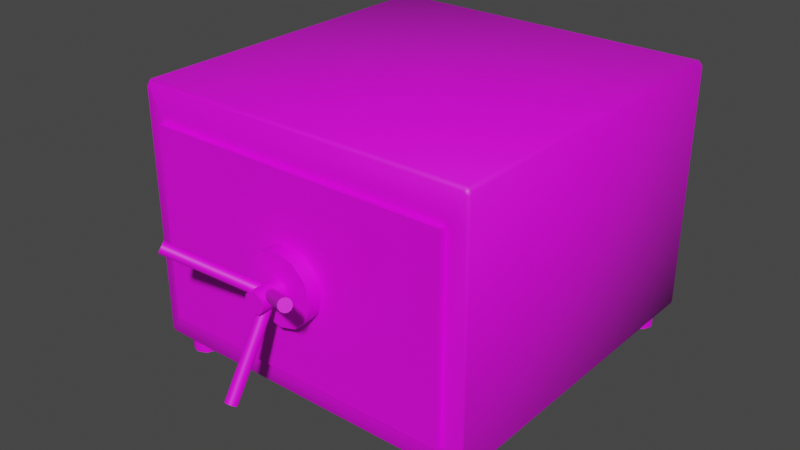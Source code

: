 # Source: Safe.blend  (saved by Blender 2.80.75; exported with 4.5.12 LTS)
import bpy
from mathutils import Matrix  # noqa: F401  (used for matrix-valued properties, if any)

bpy.ops.wm.read_factory_settings(use_empty=True)
scene = bpy.context.scene
scene.name = 'Scene'

# ---- collections
col_collection = bpy.data.collections.new('Collection'); scene.collection.children.link(col_collection)

# ---- images (referenced by path relative to the original .blend; pixels are not part of the script)
import os
ASSET_DIR = os.environ.get("B2B_ASSET_DIR", "")  # directory of the original .blend (textures are referenced by path, not embedded)
HERE = os.path.dirname(os.path.abspath(__file__))  # packed textures are extracted next to this script under _unpacked/

def load_image(name, relpath, width, height, colorspace="sRGB"):
    """Load a texture the original file referenced (path relative to the .blend, or extracted next to this script)."""
    p = next((c for c in (os.path.join(HERE, relpath), os.path.join(ASSET_DIR, relpath)) if relpath and os.path.exists(c)), "")
    if p:
        img = bpy.data.images.load(p, check_existing=True)
        img.name = name
    else:  # same state as the original file: an image datablock whose file is absent (Cycles renders it pink)
        img = bpy.data.images.new(name, width, height)
        img.source = "FILE"
        img.filepath = "//" + (relpath or name)
    img.colorspace_settings.name = colorspace
    return img
img_safetexture_png = load_image('SafeTexture.png', 'SafeTexture.png', 1024, 1024, 'sRGB')

# ---- materials (node trees are filled in below, after node groups)
mat_safematerial = bpy.data.materials.new('SafeMaterial')
mat_safematerial.use_transparent_shadow = False

# ---- node groups
ng_auto_smooth = bpy.data.node_groups.new('Auto Smooth', 'GeometryNodeTree')
_s = ng_auto_smooth.interface.new_socket(name='Geometry', in_out='OUTPUT', socket_type='NodeSocketGeometry')
_s = ng_auto_smooth.interface.new_socket(name='Geometry', in_out='INPUT', socket_type='NodeSocketGeometry')
_s = ng_auto_smooth.interface.new_socket(name='Angle', in_out='INPUT', socket_type='NodeSocketFloat')
_s.subtype = 'ANGLE'
_s.min_value = 0.0
_s.max_value = 3.142
ng_auto_smooth.is_modifier = True
_N = ng_auto_smooth.nodes; _L = ng_auto_smooth.links
n0 = _N.new('NodeGroupOutput'); n0.name = 'Group Output'; n0.location = (480, -100)
n1 = _N.new('NodeGroupInput'); n1.name = 'Group Input'; n1.location = (-420, -300)
n2 = _N.new('NodeGroupInput'); n2.name = 'Group Input.001'; n2.location = (-60, -100)
n3 = _N.new('GeometryNodeSetShadeSmooth'); n3.name = 'Set Shade Smooth'; n3.location = (120, -100)
n3.domain = 'EDGE'
n4 = _N.new('GeometryNodeSetShadeSmooth'); n4.name = 'Set Shade Smooth.001'; n4.location = (300, -100)
n5 = _N.new('GeometryNodeInputMeshEdgeAngle'); n5.name = 'Edge Angle'; n5.location = (-420, -220)
n6 = _N.new('GeometryNodeInputEdgeSmooth'); n6.name = 'Is Edge Smooth'; n6.location = (-60, -160)
n7 = _N.new('GeometryNodeInputShadeSmooth'); n7.name = 'Is Face Smooth'; n7.location = (-240, -340)
n8 = _N.new('FunctionNodeBooleanMath'); n8.name = 'Boolean Math'; n8.location = (-60, -220)
n9 = _N.new('FunctionNodeCompare'); n9.name = 'Compare'; n9.location = (-240, -180)
n9.operation = 'LESS_EQUAL'
_L.new(n5.outputs[0], n9.inputs[0])
_L.new(n4.outputs[0], n0.inputs[0])
_L.new(n1.outputs[1], n9.inputs[1])
_L.new(n9.outputs[0], n8.inputs[0])
_L.new(n7.outputs[0], n8.inputs[1])
_L.new(n2.outputs[0], n3.inputs[0])
_L.new(n6.outputs[0], n3.inputs[1])
_L.new(n3.outputs[0], n4.inputs[0])
_L.new(n8.outputs[0], n3.inputs[2])
n0.is_active_output = True

# ---- material node trees
mat_safematerial.use_nodes = True; mat_safematerial.node_tree.nodes.clear()
_N = mat_safematerial.node_tree.nodes; _L = mat_safematerial.node_tree.links
n0 = _N.new('ShaderNodeOutputMaterial'); n0.name = 'Material Output'; n0.location = (300, 300)
n1 = _N.new('ShaderNodeBsdfPrincipled'); n1.name = 'Principled BSDF'; n1.location = (10, 300)
n1.distribution = 'GGX'
n1.subsurface_method = 'BURLEY'
n1.inputs[3].default_value = 1.45
n1.inputs[27].default_value = (0.0, 0.0, 0.0, 1.0)
n1.inputs[28].default_value = 1.0
n2 = _N.new('ShaderNodeTexImage'); n2.name = 'Image Texture'; n2.location = (-319, 250)
n2.image = img_safetexture_png
_L.new(n1.outputs[0], n0.inputs[0])
_L.new(n2.outputs[0], n1.inputs[0])
n0.is_active_output = True

# ---- world
world_world = bpy.data.worlds.new('World'); scene.world = world_world
world_world.use_nodes = True; world_world.node_tree.nodes.clear()
_N = world_world.node_tree.nodes; _L = world_world.node_tree.links
n0 = _N.new('ShaderNodeOutputWorld'); n0.name = 'World Output'; n0.location = (300, 300)
n1 = _N.new('ShaderNodeBackground'); n1.name = 'Background'; n1.location = (10, 300)
n1.inputs[0].default_value = (0.05088, 0.05088, 0.05088, 1.0)
_L.new(n1.outputs[0], n0.inputs[0])
n0.is_active_output = True
world_world.color = (0.05088, 0.05088, 0.05088)
world_world.use_sun_shadow = False
world_world.sun_shadow_jitter_overblur = 0.0

# ---- meshes
me_cylinder = bpy.data.meshes.new('Cylinder')
me_cylinder.from_pydata([(1.977, -1.83, -0.1782), (1.977, -1.83, 0.1782), (2.103, -1.882, -0.1782), (2.103, -1.882, 0.1782), (2.155, -2.008, -0.1782), (2.155, -2.008, 0.1782), (2.103, -2.134, -0.1782), (2.103, -2.134, 0.1782), (1.977, -2.186, -0.1782), (1.977, -2.186, 0.1782), (1.851, -2.134, -0.1782), (1.851, -2.134, 0.1782), (1.798, -2.008, -0.1782), (1.798, -2.008, 0.1782), (1.851, -1.882, -0.1782), (1.851, -1.882, 0.1782), (2.015, -2.034, 3.415), (2.015, -2.034, 0.3944), (2.015, -2.034, 0.06583), (2.015, -2.034, 2.953), (1.977, 1.83, -0.1782), (1.977, 1.83, 0.1782), (2.103, 1.882, -0.1782), (2.103, 1.882, 0.1782), (2.155, 2.008, -0.1782), (2.155, 2.008, 0.1782), (2.103, 2.134, -0.1782), (2.103, 2.134, 0.1782), (1.977, 2.186, -0.1782), (1.977, 2.186, 0.1782), (1.851, 2.134, -0.1782), (1.851, 2.134, 0.1782), (1.798, 2.008, -0.1782), (1.798, 2.008, 0.1782), (1.851, 1.882, -0.1782), (1.851, 1.882, 0.1782), (2.015, 0.0, 0.06583), (2.015, 0.0, 0.3944), (2.015, 0.0, 3.415), (2.015, 2.034, 3.415), (2.015, 2.034, 0.3944), (2.015, 2.034, 0.06583), (2.015, 0.0, 2.953), (2.015, 2.034, 2.953), (0.0, -2.034, 0.06583), (0.0, 0.0, 0.06583), (0.0, -2.034, 3.415), (0.0, 0.0, 3.415), (0.0, 2.034, 0.06583), (0.0, 2.034, 3.415), (0.0, -2.034, 0.3944), (0.0, 0.0, 0.3944), (0.0, -2.034, 2.953), (0.0, 0.0, 2.953), (0.0, 2.034, 0.3944), (0.0, 2.034, 2.953), (2.015, -2.31, 0.3944), (2.015, -2.31, 2.953), (0.0, -2.31, 0.3944), (0.0, -2.31, 2.953), (2.273, -2.034, 3.365), (2.223, -2.034, 3.415), (2.273, 0.0, 3.365), (2.223, 0.0, 3.415), (2.223, 2.034, 3.415), (2.273, 2.034, 3.365), (2.273, -2.034, 0.1158), (2.223, -2.034, 0.06583), (2.223, 0.0, 0.06583), (2.273, 0.0, 0.1158), (2.223, 2.034, 0.06583), (2.273, 2.034, 0.1158), (2.015, -2.31, 3.369), (2.015, -2.265, 3.415), (0.0, -2.31, 3.369), (0.0, -2.265, 3.415), (2.273, -2.265, 3.365), (2.204, -2.31, 3.369), (2.223, -2.265, 3.415), (2.015, 2.267, 3.415), (2.015, 2.31, 3.372), (0.0, 2.267, 3.415), (0.0, 2.31, 3.372), (2.205, 2.31, 3.372), (2.223, 2.267, 3.415), (2.273, 2.267, 3.365), (2.015, 2.31, 0.1154), (2.015, 2.261, 0.06583), (0.0, 2.31, 0.1154), (0.0, 2.261, 0.06583), (2.273, 2.261, 0.1158), (2.202, 2.31, 0.1154), (2.223, 2.261, 0.06583), (2.273, 2.281, 3.346), (2.243, 2.31, 3.334), (2.243, 2.31, 0.1564), (2.273, 2.281, 0.1442), (2.015, -2.275, 0.06583), (2.015, -2.31, 0.1009), (0.0, -2.275, 0.06583), (0.0, -2.31, 0.1009), (2.208, -2.31, 0.1009), (2.223, -2.275, 0.06583), (2.273, -2.275, 0.1158), (2.241, -2.31, 3.332), (2.273, -2.279, 3.345), (2.273, -2.279, 0.1209), (2.241, -2.31, 0.134), (2.273, -2.034, 0.3944), (2.273, 0.0, 0.3944), (2.273, 2.034, 0.3944), (2.273, -2.279, 0.3669), (2.241, -2.31, 0.3664), (2.273, -2.034, 2.968), (2.273, 0.0, 2.968), (2.273, 2.034, 2.968), (2.273, -2.279, 2.984), (2.241, -2.31, 2.982), (2.015, 2.31, 2.952), (2.015, 2.31, 0.4129), (0.0, 2.31, 0.4129), (0.0, 2.31, 2.952), (2.243, 2.31, 0.4359), (2.273, 2.281, 0.4341), (2.273, 2.281, 2.921), (2.243, 2.31, 2.919)], [], [(0, 1, 3, 2), (2, 3, 5, 4), (4, 5, 7, 6), (6, 7, 9, 8), (8, 9, 11, 10), (10, 11, 13, 12), (12, 13, 15, 14), (14, 15, 1, 0), (0, 2, 4, 6, 8, 10, 12, 14), (106, 107, 101, 102, 103), (38, 16, 61, 63), (37, 17, 19, 42), (18, 67, 102, 97), (36, 41, 70, 68), (45, 36, 18, 44), (59, 57, 19, 52), (37, 51, 50, 17), (39, 64, 84, 79), (107, 112, 56), (36, 68, 67, 18), (53, 52, 19, 42), (61, 78, 76, 60), (57, 59, 74, 72), (46, 16, 38, 47), (20, 22, 23, 21), (22, 24, 25, 23), (24, 26, 27, 25), (26, 28, 29, 27), (28, 30, 31, 29), (30, 32, 33, 31), (32, 34, 35, 33), (34, 20, 21, 35), (20, 34, 32, 30, 28, 26, 24, 22), (90, 71, 70, 92), (38, 63, 64, 39), (37, 42, 43, 40), (41, 87, 92, 70), (45, 48, 41, 36), (40, 43, 55, 54), (37, 40, 54, 51), (114, 115, 65, 62), (71, 90, 96, 123, 110), (53, 42, 43, 55), (65, 85, 84, 64), (48, 89, 87, 41), (49, 47, 38, 39), (17, 50, 58, 56), (72, 57, 77), (17, 56, 57, 19), (16, 73, 78, 61), (63, 61, 60, 62), (62, 65, 64, 63), (114, 62, 60, 113), (67, 68, 69, 66), (57, 104, 77), (71, 69, 68, 70), (91, 95, 96, 90, 92), (102, 67, 66, 103), (73, 75, 74, 72), (66, 108, 111, 106, 103), (72, 77, 78, 73), (16, 46, 75, 73), (80, 82, 81, 79), (95, 91, 86, 119, 122), (83, 80, 79, 84), (39, 79, 81, 49), (88, 86, 87, 89), (92, 87, 86, 91), (118, 121, 82, 80), (93, 124, 125, 94), (93, 94, 83, 84, 85), (99, 97, 98, 100), (97, 102, 101, 98), (44, 18, 97, 99), (106, 111, 112, 107), (77, 104, 105, 76, 78), (69, 109, 108, 66), (69, 71, 110, 109), (107, 56, 101), (111, 108, 113, 116), (112, 111, 116, 117), (98, 101, 56), (58, 100, 98, 56), (109, 114, 113, 108), (109, 110, 115, 114), (104, 57, 117), (116, 113, 60, 76, 105), (117, 116, 105, 104), (56, 112, 117, 57), (86, 88, 120, 119), (119, 120, 121, 118), (122, 119, 118, 125), (110, 123, 124, 115), (122, 123, 96, 95), (115, 124, 93, 85, 65), (125, 118, 80, 83, 94), (125, 124, 123, 122)])
me_cylinder.polygons.foreach_set('use_smooth', [True] * 97)
_uv = me_cylinder.uv_layers.new(name='UVMap')
_uv.uv.foreach_set('vector', [0.8821, 0.9174, 0.8821, 0.9731, 0.8682, 0.9731, 0.8682, 0.9174, 0.8682, 0.9174, 0.8682, 0.9731, 0.8543, 0.9731, 0.8543, 0.9174, 0.8543, 0.9174, 0.8543, 0.9731, 0.8404, 0.9731, 0.8404, 0.9174, 0.8404, 0.9174, 0.8404, 0.9731, 0.8264, 0.9731, 0.8264, 0.9174, 0.8264, 0.9174, 0.8264, 0.9731, 0.8125, 0.9731, 0.8125, 0.9174, 0.8125, 0.9174, 0.8125, 0.9731, 0.7986, 0.9731, 0.7986, 0.9174, 0.7986, 0.9174, 0.7986, 0.9731, 0.7846, 0.9731, 0.7846, 0.9174, 0.7846, 0.9174, 0.7846, 0.9731, 0.7707, 0.9731, 0.7707, 0.9174, 0.8543, 0.9163, 0.8732, 0.9085, 0.881, 0.8896, 0.8732, 0.8706, 0.8543, 0.8628, 0.8354, 0.8706, 0.8275, 0.8896, 0.8354, 0.9085, 0.3484, 0.5022, 0.3486, 0.5005, 0.35, 0.5003, 0.3505, 0.5021, 0.3486, 0.5024, 0.2171, 0.6123, 0.2058, 0.5225, 0.2134, 0.5226, 0.2243, 0.6102, 0.3221, 0.3644, 0.3428, 0.4668, 0.2227, 0.4744, 0.2321, 0.3732, 0.3586, 0.51, 0.3511, 0.5112, 0.3505, 0.5021, 0.3566, 0.4985, 0.3582, 0.5994, 0.345, 0.6795, 0.3388, 0.6761, 0.3509, 0.5985, 0.4465, 0.6228, 0.3582, 0.5994, 0.3586, 0.51, 0.4465, 0.4826, 0.1261, 0.4647, 0.2218, 0.4892, 0.2227, 0.4744, 0.1283, 0.4517, 0.3221, 0.3644, 0.4098, 0.3108, 0.4371, 0.4392, 0.3428, 0.4668, 0.2382, 0.6916, 0.244, 0.687, 0.2468, 0.6932, 0.2437, 0.6986, 0.3486, 0.5005, 0.341, 0.4967, 0.3448, 0.4829, 0.3582, 0.5994, 0.3509, 0.5985, 0.3511, 0.5112, 0.3586, 0.51, 0.1551, 0.3343, 0.1283, 0.4517, 0.2227, 0.4744, 0.2321, 0.3732, 0.2134, 0.5226, 0.2133, 0.5141, 0.2152, 0.5139, 0.2159, 0.5223, 0.2218, 0.4892, 0.1261, 0.4647, 0.1221, 0.4881, 0.2076, 0.5083, 0.1195, 0.5042, 0.2058, 0.5225, 0.2171, 0.6123, 0.1166, 0.6553, 0.8821, 0.9174, 0.8682, 0.9174, 0.8682, 0.9731, 0.8821, 0.9731, 0.8682, 0.9174, 0.8543, 0.9174, 0.8543, 0.9731, 0.8682, 0.9731, 0.8543, 0.9174, 0.8404, 0.9174, 0.8404, 0.9731, 0.8543, 0.9731, 0.8404, 0.9174, 0.8264, 0.9174, 0.8264, 0.9731, 0.8404, 0.9731, 0.8264, 0.9174, 0.8125, 0.9174, 0.8125, 0.9731, 0.8264, 0.9731, 0.8125, 0.9174, 0.7986, 0.9174, 0.7986, 0.9731, 0.8125, 0.9731, 0.7986, 0.9174, 0.7846, 0.9174, 0.7846, 0.9731, 0.7986, 0.9731, 0.7846, 0.9174, 0.7707, 0.9174, 0.7707, 0.9731, 0.7846, 0.9731, 0.8543, 0.9163, 0.8354, 0.9085, 0.8275, 0.8896, 0.8354, 0.8706, 0.8543, 0.8628, 0.8732, 0.8706, 0.881, 0.8896, 0.8732, 0.9085, 0.3354, 0.682, 0.3367, 0.6755, 0.3388, 0.6761, 0.3369, 0.6825, 0.2171, 0.6123, 0.2243, 0.6102, 0.244, 0.687, 0.2382, 0.6916, 0.3221, 0.3644, 0.2321, 0.3732, 0.2526, 0.297, 0.3007, 0.3022, 0.345, 0.6795, 0.3407, 0.6871, 0.3369, 0.6825, 0.3388, 0.6761, 0.4465, 0.6228, 0.4002, 0.7564, 0.345, 0.6795, 0.3582, 0.5994, 0.3007, 0.3022, 0.2526, 0.297, 0.2042, 0.2296, 0.3294, 0.2071, 0.3221, 0.3644, 0.3007, 0.3022, 0.3294, 0.2071, 0.4098, 0.3108, 0.2404, 0.606, 0.2574, 0.6838, 0.246, 0.686, 0.2266, 0.6095, 0.3367, 0.6755, 0.3354, 0.682, 0.3347, 0.6824, 0.3276, 0.684, 0.3284, 0.6748, 0.1551, 0.3343, 0.2321, 0.3732, 0.2526, 0.297, 0.2042, 0.2296, 0.246, 0.686, 0.2481, 0.6923, 0.2468, 0.6932, 0.244, 0.687, 0.4002, 0.7564, 0.3922, 0.7647, 0.3407, 0.6871, 0.345, 0.6795, 0.1982, 0.7744, 0.1166, 0.6553, 0.2171, 0.6123, 0.2382, 0.6916, 0.3428, 0.4668, 0.4371, 0.4392, 0.4397, 0.4524, 0.3448, 0.4829, 0.2076, 0.5083, 0.2218, 0.4892, 0.2136, 0.5116, 0.3428, 0.4668, 0.3448, 0.4829, 0.2218, 0.4892, 0.2227, 0.4744, 0.2058, 0.5225, 0.2068, 0.5114, 0.2133, 0.5141, 0.2134, 0.5226, 0.2243, 0.6102, 0.2134, 0.5226, 0.2159, 0.5223, 0.2266, 0.6095, 0.2266, 0.6095, 0.246, 0.686, 0.244, 0.687, 0.2243, 0.6102, 0.2404, 0.606, 0.2266, 0.6095, 0.2159, 0.5223, 0.23, 0.5179, 0.3511, 0.5112, 0.3509, 0.5985, 0.3486, 0.5982, 0.3486, 0.5112, 0.2218, 0.4892, 0.2154, 0.5116, 0.2136, 0.5116, 0.3367, 0.6755, 0.3486, 0.5982, 0.3509, 0.5985, 0.3388, 0.6761, 0.336, 0.6841, 0.3347, 0.6837, 0.3347, 0.6824, 0.3354, 0.682, 0.3369, 0.6825, 0.3505, 0.5021, 0.3511, 0.5112, 0.3486, 0.5112, 0.3486, 0.5024, 0.2068, 0.5114, 0.1216, 0.4915, 0.1221, 0.4881, 0.2076, 0.5083, 0.3486, 0.5112, 0.3389, 0.5105, 0.3406, 0.4989, 0.3484, 0.5022, 0.3486, 0.5024, 0.2076, 0.5083, 0.2136, 0.5116, 0.2133, 0.5141, 0.2068, 0.5114, 0.2058, 0.5225, 0.1195, 0.5042, 0.1216, 0.4915, 0.2068, 0.5114, 0.2454, 0.6998, 0.2091, 0.7817, 0.207, 0.7803, 0.2437, 0.6986, 0.3347, 0.6837, 0.336, 0.6841, 0.3388, 0.6889, 0.3301, 0.6938, 0.3277, 0.6854, 0.2477, 0.6944, 0.2454, 0.6998, 0.2437, 0.6986, 0.2468, 0.6932, 0.2382, 0.6916, 0.2437, 0.6986, 0.207, 0.7803, 0.1982, 0.7744, 0.3899, 0.767, 0.3388, 0.6889, 0.3407, 0.6871, 0.3922, 0.7647, 0.3369, 0.6825, 0.3407, 0.6871, 0.3388, 0.6889, 0.336, 0.6841, 0.2583, 0.7027, 0.2267, 0.7929, 0.2091, 0.7817, 0.2454, 0.6998, 0.2486, 0.6926, 0.2593, 0.6926, 0.2594, 0.694, 0.2489, 0.6938, 0.2486, 0.6926, 0.2489, 0.6938, 0.2477, 0.6944, 0.2468, 0.6932, 0.2481, 0.6923, 0.4434, 0.4689, 0.3566, 0.4985, 0.3558, 0.4963, 0.4428, 0.4663, 0.3566, 0.4985, 0.3505, 0.5021, 0.35, 0.5003, 0.3558, 0.4963, 0.4465, 0.4826, 0.3586, 0.51, 0.3566, 0.4985, 0.4434, 0.4689, 0.3484, 0.5022, 0.3406, 0.4989, 0.341, 0.4967, 0.3486, 0.5005, 0.2136, 0.5116, 0.2154, 0.5116, 0.2157, 0.5133, 0.2152, 0.5139, 0.2133, 0.5141, 0.3486, 0.5982, 0.3391, 0.5973, 0.3389, 0.5105, 0.3486, 0.5112, 0.3486, 0.5982, 0.3367, 0.6755, 0.3284, 0.6748, 0.3391, 0.5973, 0.3486, 0.5005, 0.3448, 0.4829, 0.35, 0.5003, 0.3406, 0.4989, 0.3389, 0.5105, 0.23, 0.5179, 0.2267, 0.506, 0.341, 0.4967, 0.3406, 0.4989, 0.2267, 0.506, 0.2263, 0.5038, 0.3558, 0.4963, 0.35, 0.5003, 0.3448, 0.4829, 0.4397, 0.4524, 0.4428, 0.4663, 0.3558, 0.4963, 0.3448, 0.4829, 0.3391, 0.5973, 0.2404, 0.606, 0.23, 0.5179, 0.3389, 0.5105, 0.3391, 0.5973, 0.3284, 0.6748, 0.2574, 0.6838, 0.2404, 0.606, 0.2154, 0.5116, 0.2218, 0.4892, 0.2263, 0.5038, 0.2267, 0.506, 0.23, 0.5179, 0.2159, 0.5223, 0.2152, 0.5139, 0.2157, 0.5133, 0.2263, 0.5038, 0.2267, 0.506, 0.2157, 0.5133, 0.2154, 0.5116, 0.3448, 0.4829, 0.341, 0.4967, 0.2263, 0.5038, 0.2218, 0.4892, 0.3388, 0.6889, 0.3899, 0.767, 0.3786, 0.7777, 0.3301, 0.6938, 0.3301, 0.6938, 0.3786, 0.7777, 0.2267, 0.7929, 0.2583, 0.7027, 0.3277, 0.6854, 0.3301, 0.6938, 0.2583, 0.7027, 0.2594, 0.694, 0.3284, 0.6748, 0.3276, 0.684, 0.2593, 0.6926, 0.2574, 0.6838, 0.3277, 0.6854, 0.3276, 0.684, 0.3347, 0.6824, 0.3347, 0.6837, 0.2574, 0.6838, 0.2593, 0.6926, 0.2486, 0.6926, 0.2481, 0.6923, 0.246, 0.686, 0.2594, 0.694, 0.2583, 0.7027, 0.2454, 0.6998, 0.2477, 0.6944, 0.2489, 0.6938, 0.2594, 0.694, 0.2593, 0.6926, 0.3276, 0.684, 0.3277, 0.6854])
me_cylinder.materials.append(mat_safematerial)
me_cylinder.use_remesh_preserve_volume = False
me_cylinder.use_remesh_preserve_attributes = False
me_cylinder.use_mirror_vertex_groups = False
me_cylinder.update()
me_cylinder_001 = bpy.data.meshes.new('Cylinder.001')
me_cylinder_001.from_pydata([(2.015, -2.385, 0.3944), (2.015, -2.385, 2.953), (-2.015, -2.385, 0.3944), (-2.015, -2.385, 2.953), (0.0, -2.385, 0.3944), (0.0, -2.385, 2.953), (2.015, -2.235, 0.3944), (2.015, -2.235, 2.953), (-2.015, -2.235, 0.3944), (-2.015, -2.235, 2.953), (0.0, -2.235, 0.3944), (0.0, -2.235, 2.953), (-1.604e-08, -2.317, 2.098), (-1.604e-08, -2.582, 2.098), (0.2309, -2.317, 2.036), (0.2309, -2.582, 2.036), (0.4, -2.317, 1.867), (0.4, -2.582, 1.867), (0.4618, -2.317, 1.636), (0.4618, -2.582, 1.636), (0.4, -2.317, 1.406), (0.4, -2.582, 1.406), (0.2309, -2.317, 1.237), (0.2309, -2.582, 1.237), (5.37e-08, -2.317, 1.175), (5.37e-08, -2.582, 1.175), (-0.2309, -2.317, 1.237), (-0.2309, -2.582, 1.237), (-0.4, -2.317, 1.406), (-0.4, -2.582, 1.406), (-0.4618, -2.317, 1.636), (-0.4618, -2.582, 1.636), (-0.4, -2.317, 1.867), (-0.4, -2.582, 1.867), (-0.2309, -2.317, 2.036), (-0.2309, -2.582, 2.036), (-0.06803, -2.932, 1.754), (-0.06803, -2.533, 1.754), (-0.1178, -2.932, 1.705), (-0.1178, -2.533, 1.705), (-0.1361, -2.932, 1.636), (-0.1361, -2.533, 1.636), (-0.1178, -2.932, 1.568), (-0.1178, -2.533, 1.568), (-0.06803, -2.932, 1.519), (-0.06803, -2.533, 1.519), (-1.603e-08, -2.932, 1.5), (-1.603e-08, -2.533, 1.5), (0.06803, -2.932, 1.519), (0.06803, -2.533, 1.519), (0.1178, -2.932, 1.568), (0.1178, -2.533, 1.568), (0.1361, -2.932, 1.636), (0.1361, -2.533, 1.636), (0.1178, -2.932, 1.705), (0.1178, -2.533, 1.705), (0.06803, -2.932, 1.754), (0.06803, -2.533, 1.754), (-3.657e-08, -2.932, 1.773), (-3.657e-08, -2.533, 1.773), (-0.03828, -3.408, 0.621), (-0.03828, -2.775, 1.638), (-0.0663, -3.384, 0.6062), (-0.0663, -2.751, 1.623), (-0.07655, -3.352, 0.586), (-0.07655, -2.719, 1.603), (-0.0663, -3.319, 0.5658), (-0.0663, -2.686, 1.582), (-0.03828, -3.295, 0.551), (-0.03828, -2.662, 1.568), (-2.61e-08, -3.287, 0.5455), (-2.61e-08, -2.654, 1.562), (0.03828, -3.295, 0.551), (0.03828, -2.662, 1.568), (0.0663, -3.319, 0.5658), (0.0663, -2.686, 1.582), (0.07655, -3.352, 0.586), (0.07655, -2.719, 1.603), (0.0663, -3.384, 0.6062), (0.0663, -2.751, 1.623), (0.03828, -3.408, 0.621), (0.03828, -2.775, 1.638), (-3.766e-08, -3.417, 0.6265), (-3.766e-08, -2.784, 1.643), (-0.8603, -3.408, 2.177), (0.02016, -2.775, 1.669), (-0.8591, -3.384, 2.209), (0.02135, -2.751, 1.701), (-0.8715, -3.352, 2.228), (0.00896, -2.719, 1.72), (-0.8941, -3.319, 2.229), (-0.01369, -2.686, 1.721), (-0.921, -3.295, 2.212), (-0.04052, -2.662, 1.704), (-0.9448, -3.287, 2.182), (-0.06435, -2.654, 1.674), (-0.9592, -3.295, 2.146), (-0.0788, -2.662, 1.638), (-0.9604, -3.319, 2.114), (-0.07998, -2.686, 1.606), (-0.948, -3.352, 2.095), (-0.06759, -2.719, 1.587), (-0.9254, -3.384, 2.094), (-0.04495, -2.751, 1.586), (-0.8985, -3.408, 2.111), (-0.01811, -2.775, 1.603), (-0.8747, -3.417, 2.142), (0.005718, -2.784, 1.633), (0.8985, -3.408, 2.111), (0.01811, -2.775, 1.603), (0.9254, -3.384, 2.094), (0.04495, -2.751, 1.586), (0.948, -3.352, 2.095), (0.06759, -2.719, 1.587), (0.9604, -3.319, 2.114), (0.07998, -2.686, 1.606), (0.9592, -3.295, 2.146), (0.0788, -2.662, 1.638), (0.9448, -3.287, 2.182), (0.06435, -2.654, 1.674), (0.921, -3.295, 2.212), (0.04052, -2.662, 1.704), (0.8941, -3.319, 2.229), (0.01369, -2.686, 1.721), (0.8715, -3.352, 2.228), (-0.008961, -2.719, 1.72), (0.8591, -3.384, 2.209), (-0.02135, -2.751, 1.701), (0.8603, -3.408, 2.177), (-0.02016, -2.775, 1.669), (0.8747, -3.417, 2.142), (-0.005718, -2.784, 1.633)], [], [(0, 1, 5, 4), (2, 4, 5, 3), (6, 10, 11, 7), (8, 9, 11, 10), (0, 4, 10, 6), (5, 1, 7, 11), (1, 0, 6, 7), (4, 2, 8, 10), (3, 5, 11, 9), (2, 3, 9, 8), (12, 13, 15, 14), (14, 15, 17, 16), (16, 17, 19, 18), (18, 19, 21, 20), (20, 21, 23, 22), (22, 23, 25, 24), (24, 25, 27, 26), (26, 27, 29, 28), (28, 29, 31, 30), (30, 31, 33, 32), (15, 13, 35, 33, 31, 29, 27, 25, 23, 21, 19, 17), (32, 33, 35, 34), (34, 35, 13, 12), (12, 14, 16, 18, 20, 22, 24, 26, 28, 30, 32, 34), (37, 36, 58, 59), (41, 40, 38, 39), (43, 42, 40, 41), (45, 44, 42, 43), (47, 46, 44, 45), (49, 48, 46, 47), (51, 50, 48, 49), (53, 52, 50, 51), (55, 54, 52, 53), (57, 56, 54, 55), (56, 58, 36, 38, 40, 42, 44, 46, 48, 50, 52, 54), (59, 58, 56, 57), (39, 38, 36, 37), (59, 57, 55, 53, 51, 49, 47, 45, 43, 41, 39, 37), (61, 60, 82, 83), (65, 64, 62, 63), (67, 66, 64, 65), (69, 68, 66, 67), (71, 70, 68, 69), (73, 72, 70, 71), (75, 74, 72, 73), (77, 76, 74, 75), (79, 78, 76, 77), (81, 80, 78, 79), (80, 82, 60, 62, 64, 66, 68, 70, 72, 74, 76, 78), (83, 82, 80, 81), (63, 62, 60, 61), (83, 81, 79, 77, 75, 73, 71, 69, 67, 65, 63, 61), (85, 84, 106, 107), (89, 88, 86, 87), (91, 90, 88, 89), (93, 92, 90, 91), (95, 94, 92, 93), (97, 96, 94, 95), (99, 98, 96, 97), (101, 100, 98, 99), (103, 102, 100, 101), (105, 104, 102, 103), (104, 106, 84, 86, 88, 90, 92, 94, 96, 98, 100, 102), (107, 106, 104, 105), (87, 86, 84, 85), (107, 105, 103, 101, 99, 97, 95, 93, 91, 89, 87, 85), (109, 108, 130, 131), (113, 112, 110, 111), (115, 114, 112, 113), (117, 116, 114, 115), (119, 118, 116, 117), (121, 120, 118, 119), (123, 122, 120, 121), (125, 124, 122, 123), (127, 126, 124, 125), (129, 128, 126, 127), (128, 130, 108, 110, 112, 114, 116, 118, 120, 122, 124, 126), (131, 130, 128, 129), (111, 110, 108, 109), (131, 129, 127, 125, 123, 121, 119, 117, 115, 113, 111, 109)])
me_cylinder_001.polygons.foreach_set('use_smooth', [0, 0, 0, 0, 0, 0, 0, 0, 0, 0, 1, 1, 1, 1, 1, 1, 1, 1, 1, 1, 1, 1, 1, 1, 1, 1, 1, 1, 1, 1, 1, 1, 1, 1, 1, 1, 1, 1, 1, 1, 1, 1, 1, 1, 1, 1, 1, 1, 1, 1, 1, 1, 1, 1, 1, 1, 1, 1, 1, 1, 1, 1, 1, 1, 1, 1, 1, 1, 1, 1, 1, 1, 1, 1, 1, 1, 1, 1, 1, 1])
_uv = me_cylinder_001.uv_layers.new(name='UVMap')
_uv.uv.foreach_set('vector', [0.5087, 0.6479, 0.181, 0.6479, 0.181, 0.3325, 0.5087, 0.3325, 0.5087, 0.6479, 0.5087, 0.3325, 0.181, 0.3325, 0.181, 0.6479, 0.5087, 0.6479, 0.5087, 0.3325, 0.181, 0.3325, 0.181, 0.6479, 0.5087, 0.6479, 0.181, 0.6479, 0.181, 0.3325, 0.5087, 0.3325, 0.5087, 0.6479, 0.5087, 0.3325, 0.5087, 0.3325, 0.5087, 0.6479, 0.181, 0.3325, 0.181, 0.6479, 0.181, 0.6479, 0.181, 0.3325, 0.181, 0.6479, 0.5087, 0.6479, 0.5087, 0.6479, 0.181, 0.6479, 0.5087, 0.3325, 0.5087, 0.6479, 0.5087, 0.6479, 0.5087, 0.3325, 0.181, 0.6479, 0.181, 0.3325, 0.181, 0.3325, 0.181, 0.6479, 0.5087, 0.6479, 0.181, 0.6479, 0.181, 0.6479, 0.5087, 0.6479, 0.8604, 0.7514, 0.8604, 0.8087, 0.8508, 0.8087, 0.8508, 0.7514, 0.8508, 0.7514, 0.8508, 0.8087, 0.8413, 0.8087, 0.8413, 0.7514, 0.8413, 0.7514, 0.8413, 0.8087, 0.8317, 0.8087, 0.8317, 0.7514, 0.8317, 0.7514, 0.8317, 0.8087, 0.8222, 0.8087, 0.8222, 0.7514, 0.8222, 0.7514, 0.8222, 0.8087, 0.8126, 0.8087, 0.8126, 0.7514, 0.8126, 0.7514, 0.8126, 0.8087, 0.803, 0.8087, 0.803, 0.7514, 0.803, 0.7514, 0.803, 0.8087, 0.7935, 0.8087, 0.7935, 0.7514, 0.7935, 0.7514, 0.7935, 0.8087, 0.7839, 0.8087, 0.7839, 0.7514, 0.7839, 0.7514, 0.7839, 0.8087, 0.7744, 0.8087, 0.7744, 0.7514, 0.7744, 0.7514, 0.7744, 0.8087, 0.7648, 0.8087, 0.7648, 0.7514, 0.7881, 0.7465, 0.7744, 0.7502, 0.7606, 0.7465, 0.7505, 0.7364, 0.7469, 0.7227, 0.7505, 0.7089, 0.7606, 0.6988, 0.7744, 0.6952, 0.7881, 0.6988, 0.7982, 0.7089, 0.8019, 0.7227, 0.7982, 0.7364, 0.7648, 0.7514, 0.7648, 0.8087, 0.7553, 0.8087, 0.7553, 0.7514, 0.7553, 0.7514, 0.7553, 0.8087, 0.7457, 0.8087, 0.7457, 0.7514, 0.8317, 0.7502, 0.8455, 0.7465, 0.8556, 0.7364, 0.8592, 0.7227, 0.8556, 0.7089, 0.8455, 0.6988, 0.8317, 0.6952, 0.818, 0.6988, 0.8079, 0.7089, 0.8042, 0.7227, 0.8079, 0.7364, 0.818, 0.7465, 0.7553, 0.7514, 0.7553, 0.8087, 0.7457, 0.8087, 0.7457, 0.7514, 0.7744, 0.7514, 0.7744, 0.8087, 0.7648, 0.8087, 0.7648, 0.7514, 0.7839, 0.7514, 0.7839, 0.8087, 0.7744, 0.8087, 0.7744, 0.7514, 0.7935, 0.7514, 0.7935, 0.8087, 0.7839, 0.8087, 0.7839, 0.7514, 0.803, 0.7514, 0.803, 0.8087, 0.7935, 0.8087, 0.7935, 0.7514, 0.8126, 0.7514, 0.8126, 0.8087, 0.803, 0.8087, 0.803, 0.7514, 0.8222, 0.7514, 0.8222, 0.8087, 0.8126, 0.8087, 0.8126, 0.7514, 0.8317, 0.7514, 0.8317, 0.8087, 0.8222, 0.8087, 0.8222, 0.7514, 0.8413, 0.7514, 0.8413, 0.8087, 0.8317, 0.8087, 0.8317, 0.7514, 0.8508, 0.7514, 0.8508, 0.8087, 0.8413, 0.8087, 0.8413, 0.7514, 0.7881, 0.7465, 0.7744, 0.7502, 0.7606, 0.7465, 0.7505, 0.7364, 0.7469, 0.7227, 0.7505, 0.7089, 0.7606, 0.6988, 0.7744, 0.6952, 0.7881, 0.6988, 0.7982, 0.7089, 0.8019, 0.7227, 0.7982, 0.7364, 0.8604, 0.7514, 0.8604, 0.8087, 0.8508, 0.8087, 0.8508, 0.7514, 0.7648, 0.7514, 0.7648, 0.8087, 0.7553, 0.8087, 0.7553, 0.7514, 0.8317, 0.7502, 0.8455, 0.7465, 0.8556, 0.7364, 0.8592, 0.7227, 0.8556, 0.7089, 0.8455, 0.6988, 0.8317, 0.6952, 0.818, 0.6988, 0.8079, 0.7089, 0.8042, 0.7227, 0.8079, 0.7364, 0.818, 0.7465, 0.7553, 0.7514, 0.7553, 0.8087, 0.7457, 0.8087, 0.7457, 0.7514, 0.7744, 0.7514, 0.7744, 0.8087, 0.7648, 0.8087, 0.7648, 0.7514, 0.7839, 0.7514, 0.7839, 0.8087, 0.7744, 0.8087, 0.7744, 0.7514, 0.7935, 0.7514, 0.7935, 0.8087, 0.7839, 0.8087, 0.7839, 0.7514, 0.803, 0.7514, 0.803, 0.8087, 0.7935, 0.8087, 0.7935, 0.7514, 0.8126, 0.7514, 0.8126, 0.8087, 0.803, 0.8087, 0.803, 0.7514, 0.8222, 0.7514, 0.8222, 0.8087, 0.8126, 0.8087, 0.8126, 0.7514, 0.8317, 0.7514, 0.8317, 0.8087, 0.8222, 0.8087, 0.8222, 0.7514, 0.8413, 0.7514, 0.8413, 0.8087, 0.8317, 0.8087, 0.8317, 0.7514, 0.8508, 0.7514, 0.8508, 0.8087, 0.8413, 0.8087, 0.8413, 0.7514, 0.7881, 0.7465, 0.7744, 0.7502, 0.7606, 0.7465, 0.7505, 0.7364, 0.7469, 0.7227, 0.7505, 0.7089, 0.7606, 0.6988, 0.7744, 0.6952, 0.7881, 0.6988, 0.7982, 0.7089, 0.8019, 0.7227, 0.7982, 0.7364, 0.8604, 0.7514, 0.8604, 0.8087, 0.8508, 0.8087, 0.8508, 0.7514, 0.7648, 0.7514, 0.7648, 0.8087, 0.7553, 0.8087, 0.7553, 0.7514, 0.8317, 0.7502, 0.8455, 0.7465, 0.8556, 0.7364, 0.8592, 0.7227, 0.8556, 0.7089, 0.8455, 0.6988, 0.8317, 0.6952, 0.818, 0.6988, 0.8079, 0.7089, 0.8042, 0.7227, 0.8079, 0.7364, 0.818, 0.7465, 0.7553, 0.7514, 0.7553, 0.8087, 0.7457, 0.8087, 0.7457, 0.7514, 0.7744, 0.7514, 0.7744, 0.8087, 0.7648, 0.8087, 0.7648, 0.7514, 0.7839, 0.7514, 0.7839, 0.8087, 0.7744, 0.8087, 0.7744, 0.7514, 0.7935, 0.7514, 0.7935, 0.8087, 0.7839, 0.8087, 0.7839, 0.7514, 0.803, 0.7514, 0.803, 0.8087, 0.7935, 0.8087, 0.7935, 0.7514, 0.8126, 0.7514, 0.8126, 0.8087, 0.803, 0.8087, 0.803, 0.7514, 0.8222, 0.7514, 0.8222, 0.8087, 0.8126, 0.8087, 0.8126, 0.7514, 0.8317, 0.7514, 0.8317, 0.8087, 0.8222, 0.8087, 0.8222, 0.7514, 0.8413, 0.7514, 0.8413, 0.8087, 0.8317, 0.8087, 0.8317, 0.7514, 0.8508, 0.7514, 0.8508, 0.8087, 0.8413, 0.8087, 0.8413, 0.7514, 0.7881, 0.7465, 0.7744, 0.7502, 0.7606, 0.7465, 0.7505, 0.7364, 0.7469, 0.7227, 0.7505, 0.7089, 0.7606, 0.6988, 0.7744, 0.6952, 0.7881, 0.6988, 0.7982, 0.7089, 0.8019, 0.7227, 0.7982, 0.7364, 0.8604, 0.7514, 0.8604, 0.8087, 0.8508, 0.8087, 0.8508, 0.7514, 0.7648, 0.7514, 0.7648, 0.8087, 0.7553, 0.8087, 0.7553, 0.7514, 0.8317, 0.7502, 0.8455, 0.7465, 0.8556, 0.7364, 0.8592, 0.7227, 0.8556, 0.7089, 0.8455, 0.6988, 0.8317, 0.6952, 0.818, 0.6988, 0.8079, 0.7089, 0.8042, 0.7227, 0.8079, 0.7364, 0.818, 0.7465, 0.7553, 0.7514, 0.7553, 0.8087, 0.7457, 0.8087, 0.7457, 0.7514, 0.7744, 0.7514, 0.7744, 0.8087, 0.7648, 0.8087, 0.7648, 0.7514, 0.7839, 0.7514, 0.7839, 0.8087, 0.7744, 0.8087, 0.7744, 0.7514, 0.7935, 0.7514, 0.7935, 0.8087, 0.7839, 0.8087, 0.7839, 0.7514, 0.803, 0.7514, 0.803, 0.8087, 0.7935, 0.8087, 0.7935, 0.7514, 0.8126, 0.7514, 0.8126, 0.8087, 0.803, 0.8087, 0.803, 0.7514, 0.8222, 0.7514, 0.8222, 0.8087, 0.8126, 0.8087, 0.8126, 0.7514, 0.8317, 0.7514, 0.8317, 0.8087, 0.8222, 0.8087, 0.8222, 0.7514, 0.8413, 0.7514, 0.8413, 0.8087, 0.8317, 0.8087, 0.8317, 0.7514, 0.8508, 0.7514, 0.8508, 0.8087, 0.8413, 0.8087, 0.8413, 0.7514, 0.7881, 0.7465, 0.7744, 0.7502, 0.7606, 0.7465, 0.7505, 0.7364, 0.7469, 0.7227, 0.7505, 0.7089, 0.7606, 0.6988, 0.7744, 0.6952, 0.7881, 0.6988, 0.7982, 0.7089, 0.8019, 0.7227, 0.7982, 0.7364, 0.8604, 0.7514, 0.8604, 0.8087, 0.8508, 0.8087, 0.8508, 0.7514, 0.7648, 0.7514, 0.7648, 0.8087, 0.7553, 0.8087, 0.7553, 0.7514, 0.8317, 0.7502, 0.8455, 0.7465, 0.8556, 0.7364, 0.8592, 0.7227, 0.8556, 0.7089, 0.8455, 0.6988, 0.8317, 0.6952, 0.818, 0.6988, 0.8079, 0.7089, 0.8042, 0.7227, 0.8079, 0.7364, 0.818, 0.7465])
me_cylinder_001.materials.append(mat_safematerial)
me_cylinder_001.use_remesh_preserve_volume = False
me_cylinder_001.use_remesh_preserve_attributes = False
me_cylinder_001.use_mirror_vertex_groups = False
me_cylinder_001.update()

# ---- objects
ob_safe = bpy.data.objects.new('Safe', me_cylinder)
ob_safedoor = bpy.data.objects.new('SafeDoor', me_cylinder_001)

# ---- transforms, parenting, visibility, modifiers, constraints
ob_safe.location = (0.0, 0.0, 0.0)
ob_safe.lineart.crease_threshold = 0.0
_m = ob_safe.modifiers.new('Mirror', 'MIRROR')
_m.use_clip = True
_m = ob_safe.modifiers.new('Decimate', 'DECIMATE')
_m.decimate_type = 'DISSOLVE'
_m = ob_safe.modifiers.new('Triangulate', 'TRIANGULATE')
_m = ob_safe.modifiers.new('Auto Smooth', 'NODES')
_m.node_group = ng_auto_smooth
_gi = [s.identifier for s in ng_auto_smooth.interface.items_tree if s.item_type == 'SOCKET' and s.in_out == 'INPUT']
_m[_gi[1]] = 1.047  # Angle
ob_safedoor.location = (0.0, 0.0, 0.0)
ob_safedoor.lineart.crease_threshold = 0.0
_m = ob_safedoor.modifiers.new('Decimate', 'DECIMATE')
_m.decimate_type = 'DISSOLVE'
_m = ob_safedoor.modifiers.new('Triangulate', 'TRIANGULATE')
_m = ob_safedoor.modifiers.new('Auto Smooth', 'NODES')
_m.node_group = ng_auto_smooth
_gi = [s.identifier for s in ng_auto_smooth.interface.items_tree if s.item_type == 'SOCKET' and s.in_out == 'INPUT']
_m[_gi[1]] = 1.047  # Angle

# ---- collection membership
col_collection.objects.link(ob_safe)
col_collection.objects.link(ob_safedoor)

# ---- scene / render settings (as saved in the file)
scene.frame_start = 1; scene.frame_end = 250; scene.frame_set(1)
scene.render.engine = 'BLENDER_EEVEE_NEXT'
scene.cycles.use_denoising = False
scene.cycles.samples = 128
scene.cycles.sampling_pattern = 'TABULATED_SOBOL'
scene.cycles.use_adaptive_sampling = False
scene.cycles.use_light_tree = False
scene.view_settings.view_transform = 'Filmic'
bpy.context.view_layer.update()

# ---- added for rendering (the .blend has no active camera and no usable light): camera, sun
cam_auto = bpy.data.cameras.new('AutoCamera')
cam_auto.lens = 50.0
cam_auto.sensor_width = 36.0
cam_auto.clip_end = 1000.0
ob_auto_camera = bpy.data.objects.new('AutoCamera', cam_auto)
scene.collection.objects.link(ob_auto_camera)
ob_auto_camera.location = (7.53723, -9.59784, 7.64812)
ob_auto_camera.rotation_euler = (1.09748, -7.21219e-08, 0.694738)
scene.camera = ob_auto_camera
light_auto_sun = bpy.data.lights.new('AutoSun', 'SUN')
light_auto_sun.energy = 3.0
light_auto_sun.angle = 0.0523599
ob_auto_sun = bpy.data.objects.new('AutoSun', light_auto_sun)
scene.collection.objects.link(ob_auto_sun)
ob_auto_sun.rotation_euler = (0.872665, 0.174533, 0.523599)
bpy.context.view_layer.update()
